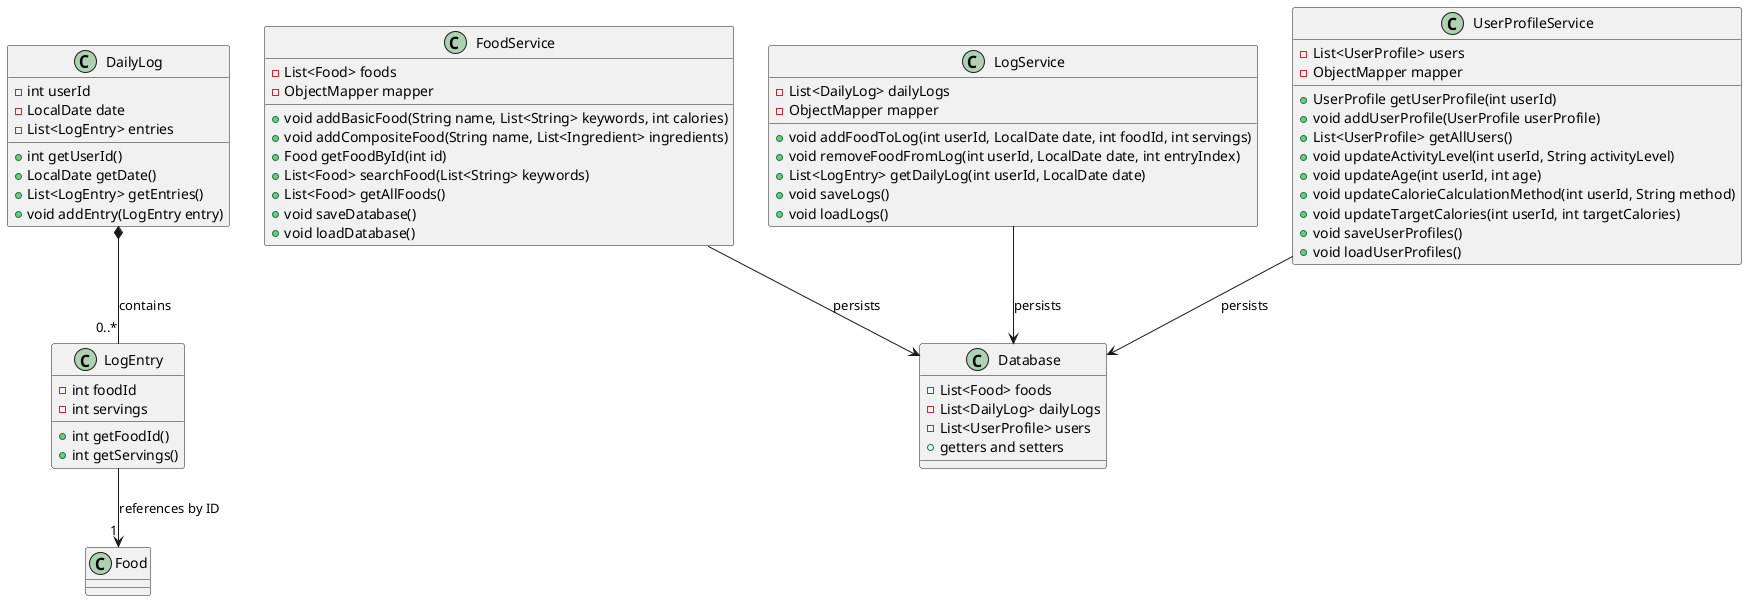

The diagram above was rendered by PlantUML. Its source (embedded in the PNG):
@startuml Service and Log Classes

class DailyLog {
  -int userId
  -LocalDate date
  -List<LogEntry> entries
  +int getUserId()
  +LocalDate getDate()
  +List<LogEntry> getEntries()
  +void addEntry(LogEntry entry)
}

class LogEntry {
  -int foodId
  -int servings
  +int getFoodId()
  +int getServings()
}

class Database {
  -List<Food> foods
  -List<DailyLog> dailyLogs
  -List<UserProfile> users
  +getters and setters
}

class FoodService {
  -List<Food> foods
  -ObjectMapper mapper
  +void addBasicFood(String name, List<String> keywords, int calories)
  +void addCompositeFood(String name, List<Ingredient> ingredients)
  +Food getFoodById(int id)
  +List<Food> searchFood(List<String> keywords)
  +List<Food> getAllFoods()
  +void saveDatabase()
  +void loadDatabase()
}

class LogService {
  -List<DailyLog> dailyLogs
  -ObjectMapper mapper
  +void addFoodToLog(int userId, LocalDate date, int foodId, int servings)
  +void removeFoodFromLog(int userId, LocalDate date, int entryIndex)
  +List<LogEntry> getDailyLog(int userId, LocalDate date)
  +void saveLogs()
  +void loadLogs()
}

class UserProfileService {
  -List<UserProfile> users
  -ObjectMapper mapper
  +UserProfile getUserProfile(int userId)
  +void addUserProfile(UserProfile userProfile)
  +List<UserProfile> getAllUsers()
  +void updateActivityLevel(int userId, String activityLevel)
  +void updateAge(int userId, int age)
  +void updateCalorieCalculationMethod(int userId, String method)
  +void updateTargetCalories(int userId, int targetCalories)
  +void saveUserProfiles()
  +void loadUserProfiles()
}

DailyLog *-- "0..*" LogEntry : contains
LogEntry --> "1" Food : references by ID
FoodService --> Database : persists
LogService --> Database : persists
UserProfileService --> Database : persists

@enduml